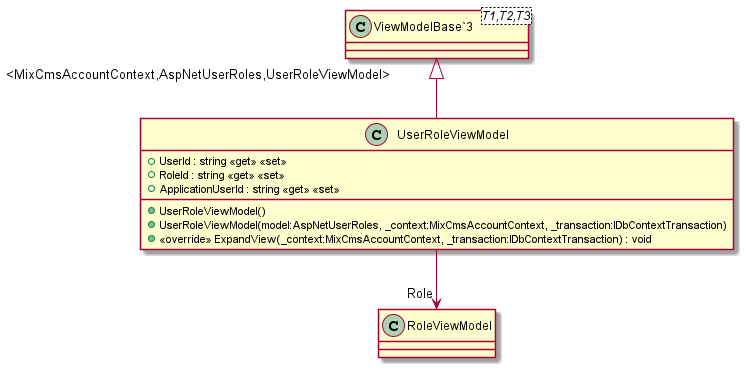

The diagram above was rendered by PlantUML. Its source (embedded in the PNG):
@startuml
class UserRoleViewModel {
    + UserId : string <<get>> <<set>>
    + RoleId : string <<get>> <<set>>
    + ApplicationUserId : string <<get>> <<set>>
    + UserRoleViewModel()
    + UserRoleViewModel(model:AspNetUserRoles, _context:MixCmsAccountContext, _transaction:IDbContextTransaction)
    + <<override>> ExpandView(_context:MixCmsAccountContext, _transaction:IDbContextTransaction) : void
}
class "ViewModelBase`3"<T1,T2,T3> {
}
"ViewModelBase`3" "<MixCmsAccountContext,AspNetUserRoles,UserRoleViewModel>" <|-- UserRoleViewModel
UserRoleViewModel --> "Role" RoleViewModel
@enduml